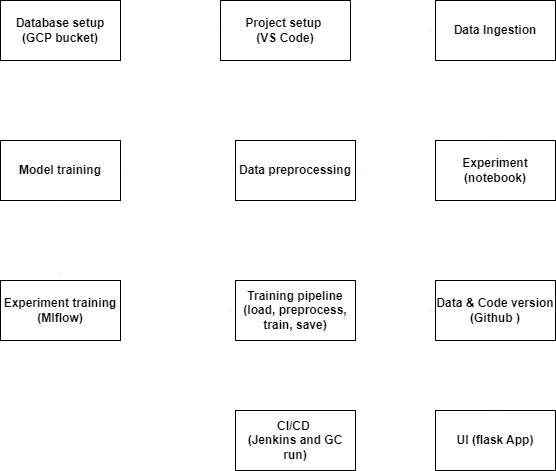

The diagram above was exported from draw.io. Its source (the exported page's mxGraphModel, read from the mxfile embedded in the PNG):
<mxGraphModel dx="760" dy="1587" grid="1" gridSize="10" guides="1" tooltips="1" connect="1" arrows="1" fold="1" page="1" pageScale="1" pageWidth="850" pageHeight="1100" math="0" shadow="0">
  <root>
    <mxCell id="0" />
    <mxCell id="1" parent="0" />
    <mxCell id="4" value="" style="edgeStyle=none;html=1;strokeColor=#FCFCFC;" parent="1" source="2" edge="1">
      <mxGeometry relative="1" as="geometry">
        <mxPoint x="270" y="-230" as="targetPoint" />
      </mxGeometry>
    </mxCell>
    <mxCell id="2" value="&lt;b&gt;Database setup&lt;/b&gt;&lt;div&gt;&lt;b&gt;(GCP bucket)&lt;/b&gt;&lt;/div&gt;" style="rounded=0;whiteSpace=wrap;html=1;" parent="1" vertex="1">
      <mxGeometry x="50" y="-260" width="120" height="60" as="geometry" />
    </mxCell>
    <mxCell id="8" value="" style="edgeStyle=none;html=1;strokeColor=#FCFCFC;" parent="1" source="6" target="7" edge="1">
      <mxGeometry relative="1" as="geometry" />
    </mxCell>
    <mxCell id="6" value="&lt;b&gt;Project setup&amp;nbsp;&lt;/b&gt;&lt;div&gt;&lt;b&gt;(VS Code)&lt;/b&gt;&lt;/div&gt;" style="rounded=0;whiteSpace=wrap;html=1;" parent="1" vertex="1">
      <mxGeometry x="270" y="-260" width="130" height="60" as="geometry" />
    </mxCell>
    <mxCell id="10" value="" style="edgeStyle=none;html=1;strokeColor=#FCFCFC;" parent="1" source="7" target="9" edge="1">
      <mxGeometry relative="1" as="geometry" />
    </mxCell>
    <mxCell id="7" value="Data Ingestion" style="whiteSpace=wrap;html=1;rounded=0;fontStyle=1" parent="1" vertex="1">
      <mxGeometry x="485" y="-260" width="120" height="60" as="geometry" />
    </mxCell>
    <mxCell id="12" value="" style="edgeStyle=none;html=1;strokeColor=#FCFCFC;" parent="1" source="9" target="11" edge="1">
      <mxGeometry relative="1" as="geometry" />
    </mxCell>
    <mxCell id="9" value="&lt;b&gt;Experiment&lt;/b&gt;&lt;div&gt;&lt;b&gt;(notebook)&lt;/b&gt;&lt;/div&gt;" style="whiteSpace=wrap;html=1;rounded=0;fontStyle=0;" parent="1" vertex="1">
      <mxGeometry x="485" y="-120" width="120" height="60" as="geometry" />
    </mxCell>
    <mxCell id="14" value="" style="edgeStyle=none;html=1;strokeColor=#FCFCFC;" parent="1" source="11" target="13" edge="1">
      <mxGeometry relative="1" as="geometry" />
    </mxCell>
    <mxCell id="11" value="&lt;b&gt;Data preprocessing&lt;/b&gt;" style="whiteSpace=wrap;html=1;rounded=0;fontStyle=0;" parent="1" vertex="1">
      <mxGeometry x="285" y="-120" width="120" height="60" as="geometry" />
    </mxCell>
    <mxCell id="16" value="" style="edgeStyle=none;html=1;strokeColor=#FCFCFC;" parent="1" source="13" target="15" edge="1">
      <mxGeometry relative="1" as="geometry" />
    </mxCell>
    <mxCell id="13" value="Model training" style="whiteSpace=wrap;html=1;rounded=0;fontStyle=1;" parent="1" vertex="1">
      <mxGeometry x="50" y="-120" width="120" height="60" as="geometry" />
    </mxCell>
    <mxCell id="18" value="" style="edgeStyle=none;html=1;strokeColor=#FCFCFC;" parent="1" source="15" target="17" edge="1">
      <mxGeometry relative="1" as="geometry" />
    </mxCell>
    <mxCell id="15" value="&lt;b&gt;Experiment training&lt;/b&gt;&lt;div&gt;&lt;b&gt;(Mlflow)&lt;/b&gt;&lt;/div&gt;" style="whiteSpace=wrap;html=1;rounded=0;fontStyle=0;" parent="1" vertex="1">
      <mxGeometry x="50" y="20" width="120" height="60" as="geometry" />
    </mxCell>
    <mxCell id="20" value="" style="edgeStyle=none;html=1;strokeColor=#FCFCFC;" parent="1" source="17" target="19" edge="1">
      <mxGeometry relative="1" as="geometry" />
    </mxCell>
    <mxCell id="17" value="Training pipeline&lt;div&gt;(load, preprocess, train, save)&lt;/div&gt;" style="whiteSpace=wrap;html=1;rounded=0;fontStyle=1;" parent="1" vertex="1">
      <mxGeometry x="285" y="20" width="120" height="60" as="geometry" />
    </mxCell>
    <mxCell id="22" value="" style="edgeStyle=none;html=1;strokeColor=#FCFCFC;" parent="1" source="19" target="21" edge="1">
      <mxGeometry relative="1" as="geometry" />
    </mxCell>
    <mxCell id="19" value="&lt;b&gt;Data &amp;amp; Code version&lt;/b&gt;&lt;div&gt;&lt;b&gt;(Github )&lt;/b&gt;&lt;/div&gt;" style="whiteSpace=wrap;html=1;rounded=0;fontStyle=0;" parent="1" vertex="1">
      <mxGeometry x="485" y="20" width="120" height="60" as="geometry" />
    </mxCell>
    <mxCell id="24" value="" style="edgeStyle=none;html=1;strokeColor=#FFFFFF;" parent="1" source="21" target="23" edge="1">
      <mxGeometry relative="1" as="geometry" />
    </mxCell>
    <mxCell id="21" value="UI (flask App)" style="whiteSpace=wrap;html=1;rounded=0;fontStyle=1;" parent="1" vertex="1">
      <mxGeometry x="485" y="150" width="120" height="60" as="geometry" />
    </mxCell>
    <mxCell id="23" value="&lt;b&gt;CI/CD&amp;nbsp;&lt;/b&gt;&lt;div&gt;&lt;b&gt;(Jenkins and GC run&lt;/b&gt;&lt;b style=&quot;background-color: transparent;&quot;&gt;)&lt;/b&gt;&lt;/div&gt;" style="whiteSpace=wrap;html=1;rounded=0;fontStyle=0;" parent="1" vertex="1">
      <mxGeometry x="285" y="150" width="120" height="60" as="geometry" />
    </mxCell>
  </root>
</mxGraphModel>